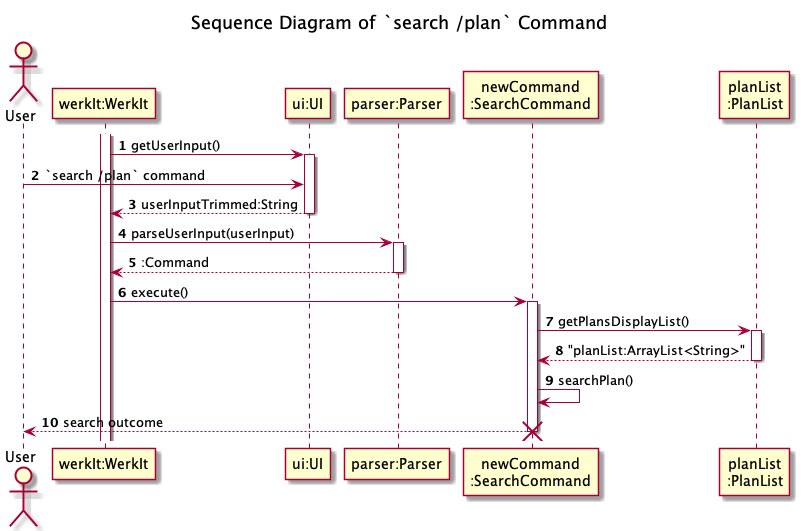

The diagram above was rendered by PlantUML. Its source (embedded in the PNG):
@startuml
'https://plantuml.com/sequence-diagram
!include ../Style.puml

autonumber

title Sequence Diagram of `search /plan` Command

actor   User
participant "werkIt:WerkIt" AS WerkIt
participant "ui:UI" AS UI1
participant "parser:Parser" AS Parser
participant "newCommand\n:SearchCommand" AS newCommand
participant "planList\n:PlanList" AS PlanList

activate WerkIt
WerkIt -> UI1 : getUserInput()
activate UI1
User -> UI1 : `search /plan` command
WerkIt <-- UI1 : userInputTrimmed:String
deactivate UI1

WerkIt -> Parser : parseUserInput(userInput)
activate Parser
WerkIt <-- Parser : :Command
deactivate Parser

WerkIt -> newCommand : execute()
activate newCommand
newCommand -> PlanList : getPlansDisplayList()
activate PlanList

newCommand <-- PlanList : "planList:ArrayList<String>"
deactivate PlanList

newCommand -> newCommand : searchPlan()
User <-- newCommand : search outcome

deactivate newCommand

destroy newCommand
@enduml